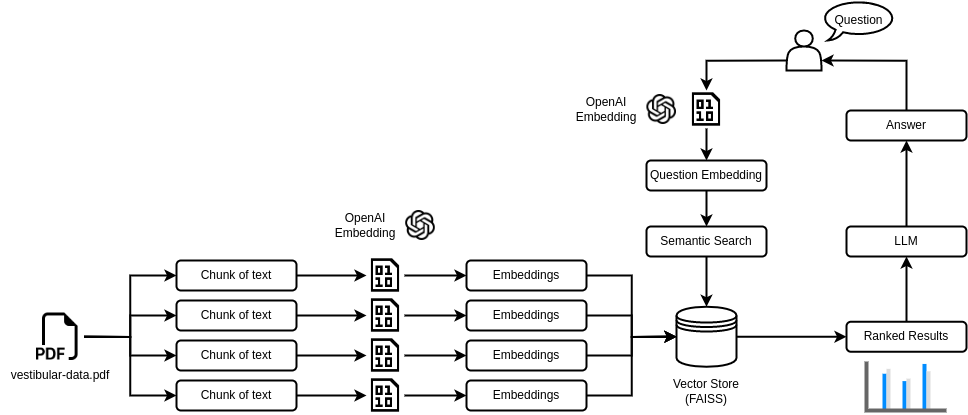

The diagram above was exported from draw.io. Its source (the exported page's mxGraphModel, read from the mxfile embedded in the PNG):
<mxGraphModel dx="1354" dy="3243" grid="1" gridSize="10" guides="1" tooltips="1" connect="1" arrows="1" fold="1" page="1" pageScale="1" pageWidth="827" pageHeight="1169" math="0" shadow="0">
  <root>
    <mxCell id="0" />
    <mxCell id="1" parent="0" />
    <mxCell id="TRMuyHUGFh3cU5WZs0xj-9" style="edgeStyle=orthogonalEdgeStyle;rounded=0;orthogonalLoop=1;jettySize=auto;html=1;exitX=1;exitY=0.5;exitDx=0;exitDy=0;entryX=0;entryY=0.5;entryDx=0;entryDy=0;strokeWidth=2;" edge="1" parent="1" source="TRMuyHUGFh3cU5WZs0xj-1" target="TRMuyHUGFh3cU5WZs0xj-8">
      <mxGeometry relative="1" as="geometry" />
    </mxCell>
    <mxCell id="TRMuyHUGFh3cU5WZs0xj-10" style="edgeStyle=orthogonalEdgeStyle;rounded=0;orthogonalLoop=1;jettySize=auto;html=1;exitX=1;exitY=0.5;exitDx=0;exitDy=0;entryX=0;entryY=0.5;entryDx=0;entryDy=0;strokeWidth=2;" edge="1" parent="1" source="TRMuyHUGFh3cU5WZs0xj-1" target="TRMuyHUGFh3cU5WZs0xj-4">
      <mxGeometry relative="1" as="geometry" />
    </mxCell>
    <mxCell id="TRMuyHUGFh3cU5WZs0xj-11" style="edgeStyle=orthogonalEdgeStyle;rounded=0;orthogonalLoop=1;jettySize=auto;html=1;exitX=1;exitY=0.5;exitDx=0;exitDy=0;entryX=0;entryY=0.5;entryDx=0;entryDy=0;strokeWidth=2;" edge="1" parent="1" source="TRMuyHUGFh3cU5WZs0xj-1" target="TRMuyHUGFh3cU5WZs0xj-6">
      <mxGeometry relative="1" as="geometry" />
    </mxCell>
    <mxCell id="TRMuyHUGFh3cU5WZs0xj-14" style="edgeStyle=orthogonalEdgeStyle;rounded=0;orthogonalLoop=1;jettySize=auto;html=1;exitX=1;exitY=0.5;exitDx=0;exitDy=0;entryX=0;entryY=0.5;entryDx=0;entryDy=0;strokeWidth=2;" edge="1" parent="1" source="TRMuyHUGFh3cU5WZs0xj-1" target="TRMuyHUGFh3cU5WZs0xj-7">
      <mxGeometry relative="1" as="geometry" />
    </mxCell>
    <mxCell id="TRMuyHUGFh3cU5WZs0xj-1" value="" style="shape=image;html=1;verticalAlign=top;verticalLabelPosition=bottom;labelBackgroundColor=#ffffff;imageAspect=0;aspect=fixed;image=https://cdn1.iconfinder.com/data/icons/bootstrap-vol-3/16/filetype-pdf-128.png;strokeWidth=2;" vertex="1" parent="1">
      <mxGeometry x="110" y="302.5" width="47.5" height="47.5" as="geometry" />
    </mxCell>
    <mxCell id="TRMuyHUGFh3cU5WZs0xj-2" value="vestibular-data.pdf" style="text;html=1;strokeColor=none;fillColor=none;align=center;verticalAlign=middle;whiteSpace=wrap;rounded=0;strokeWidth=2;fontSize=12;" vertex="1" parent="1">
      <mxGeometry x="73.75" y="350" width="120" height="30" as="geometry" />
    </mxCell>
    <mxCell id="TRMuyHUGFh3cU5WZs0xj-20" style="edgeStyle=orthogonalEdgeStyle;rounded=0;orthogonalLoop=1;jettySize=auto;html=1;exitX=1;exitY=0.5;exitDx=0;exitDy=0;entryX=0;entryY=0.5;entryDx=0;entryDy=0;strokeWidth=2;" edge="1" parent="1" source="TRMuyHUGFh3cU5WZs0xj-4" target="TRMuyHUGFh3cU5WZs0xj-15">
      <mxGeometry relative="1" as="geometry" />
    </mxCell>
    <mxCell id="TRMuyHUGFh3cU5WZs0xj-4" value="Chunk of text" style="rounded=1;whiteSpace=wrap;html=1;strokeWidth=2;" vertex="1" parent="1">
      <mxGeometry x="250" y="250" width="120" height="30" as="geometry" />
    </mxCell>
    <mxCell id="TRMuyHUGFh3cU5WZs0xj-21" style="edgeStyle=orthogonalEdgeStyle;rounded=0;orthogonalLoop=1;jettySize=auto;html=1;exitX=1;exitY=0.5;exitDx=0;exitDy=0;entryX=0;entryY=0.5;entryDx=0;entryDy=0;strokeWidth=2;" edge="1" parent="1" source="TRMuyHUGFh3cU5WZs0xj-6" target="TRMuyHUGFh3cU5WZs0xj-16">
      <mxGeometry relative="1" as="geometry" />
    </mxCell>
    <mxCell id="TRMuyHUGFh3cU5WZs0xj-6" value="Chunk of text" style="rounded=1;whiteSpace=wrap;html=1;strokeWidth=2;" vertex="1" parent="1">
      <mxGeometry x="250" y="290" width="120" height="30" as="geometry" />
    </mxCell>
    <mxCell id="TRMuyHUGFh3cU5WZs0xj-22" style="edgeStyle=orthogonalEdgeStyle;rounded=0;orthogonalLoop=1;jettySize=auto;html=1;exitX=1;exitY=0.5;exitDx=0;exitDy=0;strokeWidth=2;" edge="1" parent="1" source="TRMuyHUGFh3cU5WZs0xj-7" target="TRMuyHUGFh3cU5WZs0xj-17">
      <mxGeometry relative="1" as="geometry" />
    </mxCell>
    <mxCell id="TRMuyHUGFh3cU5WZs0xj-7" value="Chunk of text" style="rounded=1;whiteSpace=wrap;html=1;strokeWidth=2;" vertex="1" parent="1">
      <mxGeometry x="250" y="330" width="120" height="30" as="geometry" />
    </mxCell>
    <mxCell id="TRMuyHUGFh3cU5WZs0xj-23" style="edgeStyle=orthogonalEdgeStyle;rounded=0;orthogonalLoop=1;jettySize=auto;html=1;exitX=1;exitY=0.5;exitDx=0;exitDy=0;entryX=0;entryY=0.5;entryDx=0;entryDy=0;strokeWidth=2;" edge="1" parent="1" source="TRMuyHUGFh3cU5WZs0xj-8" target="TRMuyHUGFh3cU5WZs0xj-19">
      <mxGeometry relative="1" as="geometry" />
    </mxCell>
    <mxCell id="TRMuyHUGFh3cU5WZs0xj-8" value="Chunk of text" style="rounded=1;whiteSpace=wrap;html=1;strokeWidth=2;" vertex="1" parent="1">
      <mxGeometry x="250" y="370" width="120" height="30" as="geometry" />
    </mxCell>
    <mxCell id="TRMuyHUGFh3cU5WZs0xj-35" style="edgeStyle=orthogonalEdgeStyle;rounded=0;orthogonalLoop=1;jettySize=auto;html=1;exitX=1;exitY=0.5;exitDx=0;exitDy=0;entryX=0;entryY=0.5;entryDx=0;entryDy=0;strokeWidth=2;" edge="1" parent="1" source="TRMuyHUGFh3cU5WZs0xj-15" target="TRMuyHUGFh3cU5WZs0xj-28">
      <mxGeometry relative="1" as="geometry" />
    </mxCell>
    <mxCell id="TRMuyHUGFh3cU5WZs0xj-15" value="" style="shape=image;html=1;verticalAlign=top;verticalLabelPosition=bottom;labelBackgroundColor=#ffffff;imageAspect=0;aspect=fixed;image=https://cdn0.iconfinder.com/data/icons/octicons/1024/file-binary-128.png;strokeWidth=2;" vertex="1" parent="1">
      <mxGeometry x="440" y="246" width="38" height="38" as="geometry" />
    </mxCell>
    <mxCell id="TRMuyHUGFh3cU5WZs0xj-34" style="edgeStyle=orthogonalEdgeStyle;rounded=0;orthogonalLoop=1;jettySize=auto;html=1;exitX=1;exitY=0.5;exitDx=0;exitDy=0;entryX=0;entryY=0.5;entryDx=0;entryDy=0;strokeWidth=2;" edge="1" parent="1" source="TRMuyHUGFh3cU5WZs0xj-16" target="TRMuyHUGFh3cU5WZs0xj-29">
      <mxGeometry relative="1" as="geometry" />
    </mxCell>
    <mxCell id="TRMuyHUGFh3cU5WZs0xj-16" value="" style="shape=image;html=1;verticalAlign=top;verticalLabelPosition=bottom;labelBackgroundColor=#ffffff;imageAspect=0;aspect=fixed;image=https://cdn0.iconfinder.com/data/icons/octicons/1024/file-binary-128.png;strokeWidth=2;" vertex="1" parent="1">
      <mxGeometry x="440" y="286" width="38" height="38" as="geometry" />
    </mxCell>
    <mxCell id="TRMuyHUGFh3cU5WZs0xj-33" style="edgeStyle=orthogonalEdgeStyle;rounded=0;orthogonalLoop=1;jettySize=auto;html=1;exitX=1;exitY=0.5;exitDx=0;exitDy=0;entryX=0;entryY=0.5;entryDx=0;entryDy=0;strokeWidth=2;" edge="1" parent="1" source="TRMuyHUGFh3cU5WZs0xj-17" target="TRMuyHUGFh3cU5WZs0xj-30">
      <mxGeometry relative="1" as="geometry" />
    </mxCell>
    <mxCell id="TRMuyHUGFh3cU5WZs0xj-17" value="" style="shape=image;html=1;verticalAlign=top;verticalLabelPosition=bottom;labelBackgroundColor=#ffffff;imageAspect=0;aspect=fixed;image=https://cdn0.iconfinder.com/data/icons/octicons/1024/file-binary-128.png;strokeWidth=2;" vertex="1" parent="1">
      <mxGeometry x="440" y="326" width="38" height="38" as="geometry" />
    </mxCell>
    <mxCell id="TRMuyHUGFh3cU5WZs0xj-32" style="edgeStyle=orthogonalEdgeStyle;rounded=0;orthogonalLoop=1;jettySize=auto;html=1;exitX=1;exitY=0.5;exitDx=0;exitDy=0;entryX=0;entryY=0.5;entryDx=0;entryDy=0;strokeWidth=2;" edge="1" parent="1" source="TRMuyHUGFh3cU5WZs0xj-19" target="TRMuyHUGFh3cU5WZs0xj-31">
      <mxGeometry relative="1" as="geometry" />
    </mxCell>
    <mxCell id="TRMuyHUGFh3cU5WZs0xj-19" value="" style="shape=image;html=1;verticalAlign=top;verticalLabelPosition=bottom;labelBackgroundColor=#ffffff;imageAspect=0;aspect=fixed;image=https://cdn0.iconfinder.com/data/icons/octicons/1024/file-binary-128.png;strokeWidth=2;" vertex="1" parent="1">
      <mxGeometry x="440" y="366" width="38" height="38" as="geometry" />
    </mxCell>
    <mxCell id="TRMuyHUGFh3cU5WZs0xj-25" value="" style="shape=image;verticalLabelPosition=bottom;labelBackgroundColor=default;verticalAlign=top;aspect=fixed;imageAspect=0;image=https://static-00.iconduck.com/assets.00/openai-icon-2021x2048-4rpe5x7n.png;strokeWidth=2;" vertex="1" parent="1">
      <mxGeometry x="479.2" y="200" width="29.6" height="30" as="geometry" />
    </mxCell>
    <mxCell id="TRMuyHUGFh3cU5WZs0xj-27" value="OpenAI Embedding" style="text;html=1;strokeColor=none;fillColor=none;align=center;verticalAlign=middle;whiteSpace=wrap;rounded=0;strokeWidth=2;" vertex="1" parent="1">
      <mxGeometry x="409.2" y="200" width="60" height="30" as="geometry" />
    </mxCell>
    <mxCell id="TRMuyHUGFh3cU5WZs0xj-41" style="edgeStyle=orthogonalEdgeStyle;rounded=0;orthogonalLoop=1;jettySize=auto;html=1;exitX=1;exitY=0.5;exitDx=0;exitDy=0;entryX=0;entryY=0.5;entryDx=0;entryDy=0;strokeWidth=2;" edge="1" parent="1" source="TRMuyHUGFh3cU5WZs0xj-28" target="TRMuyHUGFh3cU5WZs0xj-36">
      <mxGeometry relative="1" as="geometry" />
    </mxCell>
    <mxCell id="TRMuyHUGFh3cU5WZs0xj-28" value="Embeddings" style="rounded=1;whiteSpace=wrap;html=1;strokeWidth=2;" vertex="1" parent="1">
      <mxGeometry x="540" y="250" width="120" height="30" as="geometry" />
    </mxCell>
    <mxCell id="TRMuyHUGFh3cU5WZs0xj-40" style="edgeStyle=orthogonalEdgeStyle;rounded=0;orthogonalLoop=1;jettySize=auto;html=1;exitX=1;exitY=0.5;exitDx=0;exitDy=0;entryX=0;entryY=0.5;entryDx=0;entryDy=0;strokeWidth=2;" edge="1" parent="1" source="TRMuyHUGFh3cU5WZs0xj-29" target="TRMuyHUGFh3cU5WZs0xj-36">
      <mxGeometry relative="1" as="geometry" />
    </mxCell>
    <mxCell id="TRMuyHUGFh3cU5WZs0xj-29" value="Embeddings" style="rounded=1;whiteSpace=wrap;html=1;strokeWidth=2;" vertex="1" parent="1">
      <mxGeometry x="540" y="290" width="120" height="30" as="geometry" />
    </mxCell>
    <mxCell id="TRMuyHUGFh3cU5WZs0xj-39" style="edgeStyle=orthogonalEdgeStyle;rounded=0;orthogonalLoop=1;jettySize=auto;html=1;exitX=1;exitY=0.5;exitDx=0;exitDy=0;entryX=0;entryY=0.5;entryDx=0;entryDy=0;strokeWidth=2;" edge="1" parent="1" source="TRMuyHUGFh3cU5WZs0xj-30" target="TRMuyHUGFh3cU5WZs0xj-36">
      <mxGeometry relative="1" as="geometry" />
    </mxCell>
    <mxCell id="TRMuyHUGFh3cU5WZs0xj-30" value="Embeddings" style="rounded=1;whiteSpace=wrap;html=1;strokeWidth=2;" vertex="1" parent="1">
      <mxGeometry x="540" y="330" width="120" height="30" as="geometry" />
    </mxCell>
    <mxCell id="TRMuyHUGFh3cU5WZs0xj-37" style="edgeStyle=orthogonalEdgeStyle;rounded=0;orthogonalLoop=1;jettySize=auto;html=1;exitX=1;exitY=0.5;exitDx=0;exitDy=0;entryX=0;entryY=0.5;entryDx=0;entryDy=0;strokeWidth=2;" edge="1" parent="1" source="TRMuyHUGFh3cU5WZs0xj-31" target="TRMuyHUGFh3cU5WZs0xj-36">
      <mxGeometry relative="1" as="geometry" />
    </mxCell>
    <mxCell id="TRMuyHUGFh3cU5WZs0xj-31" value="Embeddings" style="rounded=1;whiteSpace=wrap;html=1;strokeWidth=2;" vertex="1" parent="1">
      <mxGeometry x="540" y="370" width="120" height="30" as="geometry" />
    </mxCell>
    <mxCell id="TRMuyHUGFh3cU5WZs0xj-46" style="edgeStyle=orthogonalEdgeStyle;rounded=0;orthogonalLoop=1;jettySize=auto;html=1;exitX=1;exitY=0.5;exitDx=0;exitDy=0;entryX=0;entryY=0.5;entryDx=0;entryDy=0;strokeWidth=2;" edge="1" parent="1" source="TRMuyHUGFh3cU5WZs0xj-36" target="TRMuyHUGFh3cU5WZs0xj-45">
      <mxGeometry relative="1" as="geometry" />
    </mxCell>
    <mxCell id="TRMuyHUGFh3cU5WZs0xj-36" value="" style="shape=datastore;whiteSpace=wrap;html=1;strokeWidth=2;" vertex="1" parent="1">
      <mxGeometry x="750" y="296.25" width="60" height="60" as="geometry" />
    </mxCell>
    <mxCell id="TRMuyHUGFh3cU5WZs0xj-42" value="Vector Store&lt;br&gt;(FAISS)" style="text;html=1;strokeColor=none;fillColor=none;align=center;verticalAlign=middle;whiteSpace=wrap;rounded=0;strokeWidth=2;" vertex="1" parent="1">
      <mxGeometry x="735" y="366" width="90" height="30" as="geometry" />
    </mxCell>
    <mxCell id="TRMuyHUGFh3cU5WZs0xj-57" style="edgeStyle=orthogonalEdgeStyle;rounded=0;orthogonalLoop=1;jettySize=auto;html=1;exitX=0.5;exitY=0;exitDx=0;exitDy=0;entryX=0.5;entryY=1;entryDx=0;entryDy=0;strokeWidth=2;" edge="1" parent="1" source="TRMuyHUGFh3cU5WZs0xj-45" target="TRMuyHUGFh3cU5WZs0xj-50">
      <mxGeometry relative="1" as="geometry" />
    </mxCell>
    <mxCell id="TRMuyHUGFh3cU5WZs0xj-45" value="Ranked Results" style="rounded=1;whiteSpace=wrap;html=1;strokeWidth=2;" vertex="1" parent="1">
      <mxGeometry x="920" y="311.25" width="120" height="30" as="geometry" />
    </mxCell>
    <mxCell id="TRMuyHUGFh3cU5WZs0xj-65" style="edgeStyle=orthogonalEdgeStyle;rounded=0;orthogonalLoop=1;jettySize=auto;html=1;exitX=0.5;exitY=1;exitDx=0;exitDy=0;entryX=0.5;entryY=0;entryDx=0;entryDy=0;strokeWidth=2;" edge="1" parent="1" source="TRMuyHUGFh3cU5WZs0xj-47" target="TRMuyHUGFh3cU5WZs0xj-36">
      <mxGeometry relative="1" as="geometry" />
    </mxCell>
    <mxCell id="TRMuyHUGFh3cU5WZs0xj-47" value="Semantic Search" style="rounded=1;whiteSpace=wrap;html=1;strokeWidth=2;" vertex="1" parent="1">
      <mxGeometry x="720" y="216" width="120" height="30" as="geometry" />
    </mxCell>
    <mxCell id="TRMuyHUGFh3cU5WZs0xj-64" style="edgeStyle=orthogonalEdgeStyle;rounded=0;orthogonalLoop=1;jettySize=auto;html=1;exitX=0.5;exitY=1;exitDx=0;exitDy=0;entryX=0.5;entryY=0;entryDx=0;entryDy=0;strokeWidth=2;" edge="1" parent="1" source="TRMuyHUGFh3cU5WZs0xj-48" target="TRMuyHUGFh3cU5WZs0xj-47">
      <mxGeometry relative="1" as="geometry" />
    </mxCell>
    <mxCell id="TRMuyHUGFh3cU5WZs0xj-48" value="Question Embedding" style="rounded=1;whiteSpace=wrap;html=1;strokeWidth=2;" vertex="1" parent="1">
      <mxGeometry x="720" y="150" width="120" height="30" as="geometry" />
    </mxCell>
    <mxCell id="TRMuyHUGFh3cU5WZs0xj-56" style="edgeStyle=orthogonalEdgeStyle;rounded=0;orthogonalLoop=1;jettySize=auto;html=1;exitX=0.5;exitY=0;exitDx=0;exitDy=0;entryX=0.5;entryY=1;entryDx=0;entryDy=0;strokeWidth=2;" edge="1" parent="1" source="TRMuyHUGFh3cU5WZs0xj-50" target="TRMuyHUGFh3cU5WZs0xj-51">
      <mxGeometry relative="1" as="geometry" />
    </mxCell>
    <mxCell id="TRMuyHUGFh3cU5WZs0xj-50" value="LLM" style="rounded=1;whiteSpace=wrap;html=1;strokeWidth=2;" vertex="1" parent="1">
      <mxGeometry x="920" y="216" width="120" height="30" as="geometry" />
    </mxCell>
    <mxCell id="TRMuyHUGFh3cU5WZs0xj-55" style="edgeStyle=orthogonalEdgeStyle;rounded=0;orthogonalLoop=1;jettySize=auto;html=1;exitX=0.5;exitY=0;exitDx=0;exitDy=0;entryX=1;entryY=0.75;entryDx=0;entryDy=0;strokeWidth=2;" edge="1" parent="1" source="TRMuyHUGFh3cU5WZs0xj-51" target="TRMuyHUGFh3cU5WZs0xj-53">
      <mxGeometry relative="1" as="geometry" />
    </mxCell>
    <mxCell id="TRMuyHUGFh3cU5WZs0xj-51" value="Answer" style="rounded=1;whiteSpace=wrap;html=1;strokeWidth=2;" vertex="1" parent="1">
      <mxGeometry x="920" y="100" width="120" height="30" as="geometry" />
    </mxCell>
    <mxCell id="TRMuyHUGFh3cU5WZs0xj-62" style="edgeStyle=orthogonalEdgeStyle;rounded=0;orthogonalLoop=1;jettySize=auto;html=1;exitX=0;exitY=0.75;exitDx=0;exitDy=0;entryX=0.5;entryY=0;entryDx=0;entryDy=0;strokeWidth=2;" edge="1" parent="1" source="TRMuyHUGFh3cU5WZs0xj-53" target="TRMuyHUGFh3cU5WZs0xj-59">
      <mxGeometry relative="1" as="geometry" />
    </mxCell>
    <mxCell id="TRMuyHUGFh3cU5WZs0xj-53" value="" style="shape=actor;whiteSpace=wrap;html=1;strokeWidth=2;" vertex="1" parent="1">
      <mxGeometry x="860" y="20" width="35" height="40" as="geometry" />
    </mxCell>
    <mxCell id="TRMuyHUGFh3cU5WZs0xj-58" value="" style="verticalLabelPosition=bottom;shadow=0;dashed=0;align=center;html=1;verticalAlign=top;strokeWidth=2;shape=mxgraph.mockup.graphics.columnChart;strokeColor=none;strokeColor2=none;strokeColor3=#666666;fillColor2=#008cff;fillColor3=#dddddd;" vertex="1" parent="1">
      <mxGeometry x="940" y="351" width="80" height="49" as="geometry" />
    </mxCell>
    <mxCell id="TRMuyHUGFh3cU5WZs0xj-63" style="edgeStyle=orthogonalEdgeStyle;rounded=0;orthogonalLoop=1;jettySize=auto;html=1;exitX=0.5;exitY=1;exitDx=0;exitDy=0;entryX=0.5;entryY=0;entryDx=0;entryDy=0;strokeWidth=2;" edge="1" parent="1" source="TRMuyHUGFh3cU5WZs0xj-59" target="TRMuyHUGFh3cU5WZs0xj-48">
      <mxGeometry relative="1" as="geometry" />
    </mxCell>
    <mxCell id="TRMuyHUGFh3cU5WZs0xj-59" value="" style="shape=image;html=1;verticalAlign=top;verticalLabelPosition=bottom;labelBackgroundColor=#ffffff;imageAspect=0;aspect=fixed;image=https://cdn0.iconfinder.com/data/icons/octicons/1024/file-binary-128.png;strokeWidth=2;" vertex="1" parent="1">
      <mxGeometry x="761" y="80" width="38" height="38" as="geometry" />
    </mxCell>
    <mxCell id="TRMuyHUGFh3cU5WZs0xj-61" value="OpenAI Embedding" style="text;html=1;strokeColor=none;fillColor=none;align=center;verticalAlign=middle;whiteSpace=wrap;rounded=0;strokeWidth=2;" vertex="1" parent="1">
      <mxGeometry x="650.4" y="84" width="60" height="30" as="geometry" />
    </mxCell>
    <mxCell id="TRMuyHUGFh3cU5WZs0xj-66" value="" style="shape=image;verticalLabelPosition=bottom;labelBackgroundColor=default;verticalAlign=top;aspect=fixed;imageAspect=0;image=https://static-00.iconduck.com/assets.00/openai-icon-2021x2048-4rpe5x7n.png;strokeWidth=2;" vertex="1" parent="1">
      <mxGeometry x="720.4" y="84" width="29.6" height="30" as="geometry" />
    </mxCell>
    <mxCell id="TRMuyHUGFh3cU5WZs0xj-67" value="Question" style="whiteSpace=wrap;html=1;shape=mxgraph.basic.oval_callout;strokeWidth=2;" vertex="1" parent="1">
      <mxGeometry x="895" y="-10" width="75" height="40" as="geometry" />
    </mxCell>
  </root>
</mxGraphModel>